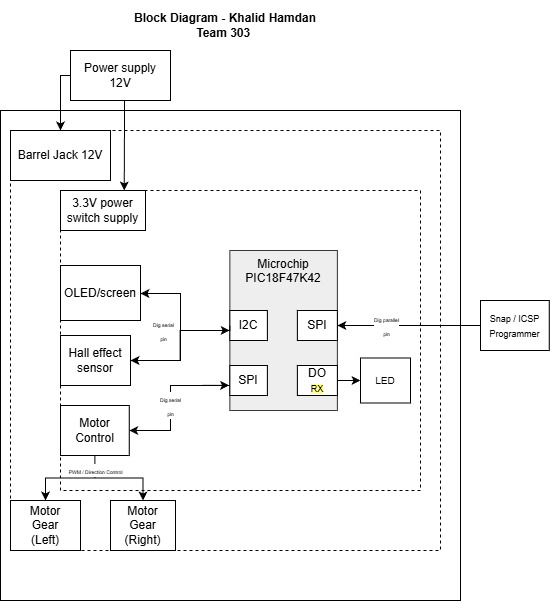

The diagram above was exported from draw.io. Its source (the exported page's mxGraphModel, read from the mxfile embedded in the PNG):
<mxGraphModel dx="1151" dy="658" grid="1" gridSize="10" guides="1" tooltips="1" connect="1" arrows="1" fold="1" page="1" pageScale="1" pageWidth="850" pageHeight="1100" math="0" shadow="0">
  <root>
    <mxCell id="0" />
    <mxCell id="1" parent="0" />
    <mxCell id="2" parent="1" style="rounded=0;whiteSpace=wrap;html=1;" value="" vertex="1">
      <mxGeometry height="490" width="460" x="30" y="110" as="geometry" />
    </mxCell>
    <mxCell id="3" parent="1" style="rounded=0;whiteSpace=wrap;html=1;dashed=1;" value="" vertex="1">
      <mxGeometry height="420" width="430" x="40" y="130" as="geometry" />
    </mxCell>
    <mxCell id="4" parent="1" style="rounded=0;whiteSpace=wrap;html=1;dashed=1;movable=1;resizable=1;rotatable=1;deletable=1;editable=1;locked=0;connectable=1;" value="" vertex="1">
      <mxGeometry height="300" width="360" x="90" y="190" as="geometry" />
    </mxCell>
    <mxCell id="5" parent="1" style="rounded=0;whiteSpace=wrap;html=1;strokeColor=default;" value="Barrel Jack 12V" vertex="1">
      <mxGeometry height="50" width="100" x="40" y="130" as="geometry" />
    </mxCell>
    <mxCell id="6" parent="1" style="rounded=0;whiteSpace=wrap;html=1;" value="3.3V power switch supply" vertex="1">
      <mxGeometry height="40" width="85" x="90" y="190" as="geometry" />
    </mxCell>
    <mxCell id="7" edge="1" parent="1" source="8" style="edgeStyle=orthogonalEdgeStyle;rounded=0;orthogonalLoop=1;jettySize=auto;html=1;" target="10" value="">
      <mxGeometry relative="1" as="geometry" />
    </mxCell>
    <mxCell id="8" parent="1" style="rounded=0;whiteSpace=wrap;html=1;verticalAlign=top;fillColor=#eeeeee;strokeColor=#36393d;" value="Microchip&lt;div&gt;PIC18F47K42&lt;/div&gt;" vertex="1">
      <mxGeometry height="160" width="107.5" x="259.37" y="250" as="geometry" />
    </mxCell>
    <mxCell id="9" parent="1" style="rounded=0;whiteSpace=wrap;html=1;" value="OLED/screen" vertex="1">
      <mxGeometry height="55" width="80" x="90" y="265" as="geometry" />
    </mxCell>
    <mxCell id="10" parent="1" style="rounded=0;whiteSpace=wrap;html=1;" value="Hall effect sensor&lt;span style=&quot;color: rgba(0, 0, 0, 0); font-family: monospace; font-size: 0px; text-align: start; text-wrap-mode: nowrap;&quot;&gt;%3CmxGraphModel%3E%3Croot%3E%3CmxCell%20id%3D%220%22%2F%3E%3CmxCell%20id%3D%221%22%20parent%3D%220%22%2F%3E%3CmxCell%20id%3D%222%22%20parent%3D%221%22%20style%3D%22rounded%3D0%3BwhiteSpace%3Dwrap%3Bhtml%3D1%3B%22%20value%3D%22OLED%2Fscreen%22%20vertex%3D%221%22%3E%3CmxGeometry%20height%3D%2270%22%20width%3D%2290%22%20x%3D%22190%22%20y%3D%22540%22%20as%3D%22geometry%22%2F%3E%3C%2FmxCell%3E%3C%2Froot%3E%3C%2FmxGraphModel%3E&lt;/span&gt;" vertex="1">
      <mxGeometry height="50" width="70" x="90" y="335" as="geometry" />
    </mxCell>
    <mxCell id="11" edge="1" parent="1" source="14" style="edgeStyle=orthogonalEdgeStyle;rounded=0;orthogonalLoop=1;jettySize=auto;html=1;entryX=0.5;entryY=0;entryDx=0;entryDy=0;" target="23">
      <mxGeometry relative="1" as="geometry" />
    </mxCell>
    <mxCell id="12" edge="1" parent="1" source="14" style="edgeStyle=orthogonalEdgeStyle;rounded=0;orthogonalLoop=1;jettySize=auto;html=1;entryX=0.5;entryY=0;entryDx=0;entryDy=0;" target="22">
      <mxGeometry relative="1" as="geometry" />
    </mxCell>
    <mxCell id="13" connectable="0" parent="12" style="edgeLabel;html=1;align=center;verticalAlign=middle;resizable=0;points=[];" value="&lt;font style=&quot;font-size: 5px;&quot;&gt;PWM / Direction Control&lt;/font&gt;" vertex="1">
      <mxGeometry relative="1" x="-0.6875" as="geometry">
        <mxPoint as="offset" />
      </mxGeometry>
    </mxCell>
    <mxCell id="14" parent="1" style="rounded=0;whiteSpace=wrap;html=1;" value="Motor&lt;div&gt;Control&lt;/div&gt;" vertex="1">
      <mxGeometry height="50" width="68.75" x="90" y="405" as="geometry" />
    </mxCell>
    <mxCell id="15" edge="1" parent="1" source="17" style="edgeStyle=orthogonalEdgeStyle;rounded=0;orthogonalLoop=1;jettySize=auto;html=1;entryX=1;entryY=0.5;entryDx=0;entryDy=0;" target="9">
      <mxGeometry relative="1" as="geometry">
        <Array as="points">
          <mxPoint x="210" y="330" />
          <mxPoint x="210" y="293" />
          <mxPoint x="170" y="293" />
        </Array>
      </mxGeometry>
    </mxCell>
    <mxCell id="16" connectable="0" parent="15" style="edgeLabel;html=1;align=center;verticalAlign=middle;resizable=0;points=[];" value="&lt;font style=&quot;font-size: 5px;&quot;&gt;Dig serial&lt;/font&gt;&lt;div&gt;&lt;font style=&quot;font-size: 5px;&quot;&gt;pin&lt;/font&gt;&lt;/div&gt;" vertex="1">
      <mxGeometry relative="1" x="0.0685" y="2" as="geometry">
        <mxPoint x="-15" y="18" as="offset" />
      </mxGeometry>
    </mxCell>
    <mxCell id="17" parent="1" style="rounded=0;whiteSpace=wrap;html=1;" value="I2C" vertex="1">
      <mxGeometry height="30" width="37.5" x="259.37" y="310" as="geometry" />
    </mxCell>
    <mxCell id="18" edge="1" parent="1" source="17" style="edgeStyle=orthogonalEdgeStyle;rounded=0;orthogonalLoop=1;jettySize=auto;html=1;entryX=1;entryY=0.5;entryDx=0;entryDy=0;exitX=0;exitY=0.5;exitDx=0;exitDy=0;" target="10">
      <mxGeometry relative="1" as="geometry">
        <Array as="points">
          <mxPoint x="210" y="330" />
          <mxPoint x="210" y="360" />
        </Array>
        <mxPoint x="243" y="360" as="sourcePoint" />
      </mxGeometry>
    </mxCell>
    <mxCell id="19" edge="1" parent="1" style="edgeStyle=orthogonalEdgeStyle;rounded=0;orthogonalLoop=1;jettySize=auto;html=1;entryX=1;entryY=0.5;entryDx=0;entryDy=0;exitX=0;exitY=0.5;exitDx=0;exitDy=0;" target="14">
      <mxGeometry relative="1" as="geometry">
        <Array as="points">
          <mxPoint x="200" y="385" />
          <mxPoint x="200" y="430" />
        </Array>
        <mxPoint x="259.37" y="385" as="sourcePoint" />
        <mxPoint x="160" y="432.51" as="targetPoint" />
      </mxGeometry>
    </mxCell>
    <mxCell id="20" connectable="0" parent="19" style="edgeLabel;html=1;align=center;verticalAlign=middle;resizable=0;points=[];" value="&lt;font style=&quot;font-size: 5px;&quot;&gt;Dig serial&lt;/font&gt;&lt;div&gt;&lt;font style=&quot;font-size: 5px;&quot;&gt;pin&lt;/font&gt;&lt;/div&gt;" vertex="1">
      <mxGeometry relative="1" x="-0.5519" y="1" as="geometry">
        <mxPoint x="-27" y="19" as="offset" />
      </mxGeometry>
    </mxCell>
    <mxCell id="21" parent="1" style="rounded=0;whiteSpace=wrap;html=1;" value="SPI" vertex="1">
      <mxGeometry height="30" width="37.5" x="259.37" y="365" as="geometry" />
    </mxCell>
    <mxCell id="22" parent="1" style="rounded=0;whiteSpace=wrap;html=1;" value="Motor&lt;div&gt;Gear&lt;br&gt;(Left)&lt;/div&gt;" vertex="1">
      <mxGeometry height="50" width="70" x="40" y="500" as="geometry" />
    </mxCell>
    <mxCell id="23" parent="1" style="rounded=0;whiteSpace=wrap;html=1;" value="Motor&lt;div&gt;Gear&lt;br&gt;(Right)&lt;/div&gt;" vertex="1">
      <mxGeometry height="50" width="65" x="140" y="500" as="geometry" />
    </mxCell>
    <mxCell id="24" edge="1" parent="1" source="26" style="edgeStyle=orthogonalEdgeStyle;rounded=0;orthogonalLoop=1;jettySize=auto;html=1;entryX=0.5;entryY=0;entryDx=0;entryDy=0;exitX=0;exitY=0.5;exitDx=0;exitDy=0;" target="5">
      <mxGeometry relative="1" as="geometry">
        <Array as="points">
          <mxPoint x="90" y="75" />
        </Array>
      </mxGeometry>
    </mxCell>
    <mxCell id="25" edge="1" parent="1" source="26" style="edgeStyle=orthogonalEdgeStyle;rounded=0;orthogonalLoop=1;jettySize=auto;html=1;entryX=0.75;entryY=0;entryDx=0;entryDy=0;" target="6">
      <mxGeometry relative="1" as="geometry">
        <Array as="points">
          <mxPoint x="154" y="120" />
          <mxPoint x="154" y="120" />
        </Array>
      </mxGeometry>
    </mxCell>
    <mxCell id="26" parent="1" style="rounded=0;whiteSpace=wrap;html=1;strokeColor=default;" value="Power supply&lt;div&gt;12V&lt;/div&gt;" vertex="1">
      <mxGeometry height="50" width="100" x="100" y="50" as="geometry" />
    </mxCell>
    <mxCell id="27" parent="1" style="rounded=0;whiteSpace=wrap;html=1;" value="&lt;font style=&quot;font-size: 9px;&quot;&gt;Snap / ICSP Programmer&lt;/font&gt;" vertex="1">
      <mxGeometry height="50" width="68.75" x="510" y="300" as="geometry" />
    </mxCell>
    <mxCell id="28" edge="1" parent="1" source="27" style="edgeStyle=orthogonalEdgeStyle;rounded=0;orthogonalLoop=1;jettySize=auto;html=1;entryX=1;entryY=0.5;entryDx=0;entryDy=0;exitX=0;exitY=0.5;exitDx=0;exitDy=0;" target="30">
      <mxGeometry relative="1" as="geometry">
        <mxPoint x="530" y="324.76" as="sourcePoint" />
        <mxPoint x="358.1200000000001" y="324.76" as="targetPoint" />
      </mxGeometry>
    </mxCell>
    <mxCell id="29" connectable="0" parent="28" style="edgeLabel;html=1;align=center;verticalAlign=middle;resizable=0;points=[];" value="&lt;font style=&quot;font-size: 5px;&quot;&gt;Dig parallel&lt;/font&gt;&lt;div&gt;&lt;font style=&quot;font-size: 5px;&quot;&gt;pin&lt;/font&gt;&lt;/div&gt;" vertex="1">
      <mxGeometry relative="1" x="-0.3778" y="1" as="geometry">
        <mxPoint x="-50" y="-1" as="offset" />
      </mxGeometry>
    </mxCell>
    <mxCell id="30" parent="1" style="rounded=0;whiteSpace=wrap;html=1;" value="SPI" vertex="1">
      <mxGeometry height="30" width="40" x="326.87" y="310" as="geometry" />
    </mxCell>
    <mxCell id="31" parent="1" style="text;html=1;whiteSpace=wrap;strokeColor=none;fillColor=none;align=center;verticalAlign=middle;rounded=0;" value="&lt;b&gt;Block Diagram - Khalid Hamdan&lt;/b&gt;&lt;div&gt;&lt;b&gt;Team 303&amp;nbsp;&lt;/b&gt;&lt;/div&gt;" vertex="1">
      <mxGeometry height="50" width="193.75" x="158.13" as="geometry" />
    </mxCell>
    <mxCell id="32" edge="1" parent="1" source="33" style="edgeStyle=orthogonalEdgeStyle;rounded=0;orthogonalLoop=1;jettySize=auto;html=1;entryX=0;entryY=0.5;entryDx=0;entryDy=0;" target="34">
      <mxGeometry relative="1" as="geometry" />
    </mxCell>
    <mxCell id="33" parent="1" style="rounded=0;whiteSpace=wrap;html=1;" value="DO&lt;div&gt;&lt;font style=&quot;background-color: rgb(255, 255, 153); font-size: 9px;&quot;&gt;RX&lt;/font&gt;&lt;/div&gt;" vertex="1">
      <mxGeometry height="30" width="40" x="326.87" y="365" as="geometry" />
    </mxCell>
    <mxCell id="34" parent="1" style="rounded=0;whiteSpace=wrap;html=1;" value="&lt;span style=&quot;font-size: 10px;&quot;&gt;LED&lt;/span&gt;" vertex="1">
      <mxGeometry height="45" width="50" x="390" y="357.5" as="geometry" />
    </mxCell>
    <mxCell id="35" edge="1" parent="1" style="endArrow=classic;html=1;rounded=0;entryX=-0.007;entryY=0.665;entryDx=0;entryDy=0;entryPerimeter=0;" target="17" value="">
      <mxGeometry height="50" relative="1" width="50" as="geometry">
        <mxPoint x="210" y="330" as="sourcePoint" />
        <mxPoint x="280" y="290" as="targetPoint" />
      </mxGeometry>
    </mxCell>
    <mxCell id="36" edge="1" parent="1" style="endArrow=classic;html=1;rounded=0;entryX=-0.02;entryY=0.663;entryDx=0;entryDy=0;entryPerimeter=0;" target="21" value="">
      <mxGeometry height="50" relative="1" width="50" as="geometry">
        <mxPoint x="200" y="385" as="sourcePoint" />
        <mxPoint x="250" y="380" as="targetPoint" />
      </mxGeometry>
    </mxCell>
  </root>
</mxGraphModel>